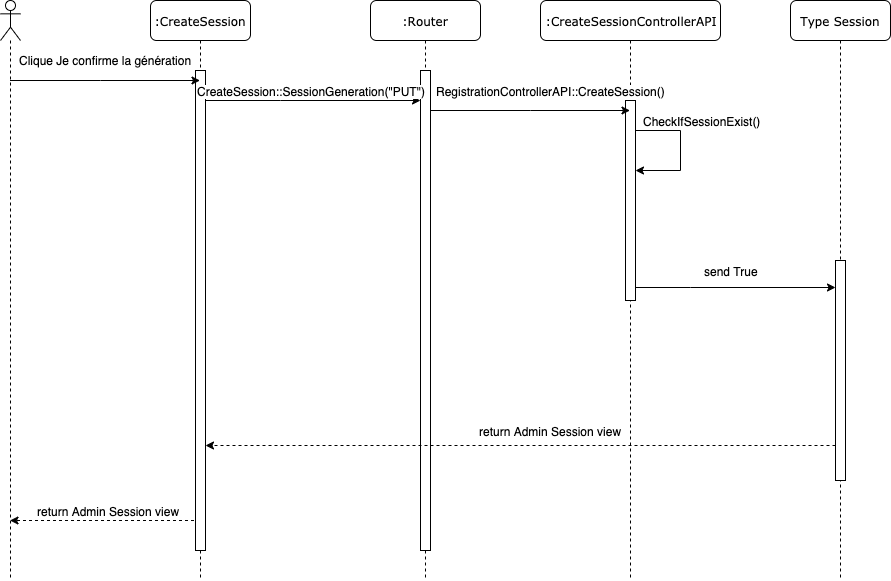

The diagram above was exported from draw.io. Its source (the exported page's mxGraphModel, read from the mxfile embedded in the PNG):
<mxGraphModel dx="1426" dy="745" grid="1" gridSize="10" guides="1" tooltips="1" connect="1" arrows="1" fold="1" page="1" pageScale="1" pageWidth="1100" pageHeight="850" background="#ffffff" math="0" shadow="0">
  <root>
    <mxCell id="0" />
    <mxCell id="1" parent="0" />
    <mxCell id="fxrbVSVYyu5DN6SwpARz-6" style="edgeStyle=orthogonalEdgeStyle;rounded=0;orthogonalLoop=1;jettySize=auto;html=1;dashed=1;" parent="1" source="7baba1c4bc27f4b0-2" target="fxrbVSVYyu5DN6SwpARz-3" edge="1">
      <mxGeometry relative="1" as="geometry">
        <Array as="points">
          <mxPoint x="220" y="600" />
          <mxPoint x="220" y="600" />
        </Array>
      </mxGeometry>
    </mxCell>
    <mxCell id="fxrbVSVYyu5DN6SwpARz-7" value="return Admin Session view" style="text;html=1;align=center;verticalAlign=middle;resizable=0;points=[];;labelBackgroundColor=#ffffff;" parent="fxrbVSVYyu5DN6SwpARz-6" vertex="1" connectable="0">
      <mxGeometry x="-0.1312" y="6" relative="1" as="geometry">
        <mxPoint x="-9.5" y="-16" as="offset" />
      </mxGeometry>
    </mxCell>
    <mxCell id="7baba1c4bc27f4b0-2" value=":CreateSession" style="shape=umlLifeline;perimeter=lifelinePerimeter;whiteSpace=wrap;html=1;container=1;collapsible=0;recursiveResize=0;outlineConnect=0;rounded=1;shadow=0;comic=0;labelBackgroundColor=none;strokeWidth=1;fontFamily=Verdana;fontSize=12;align=center;" parent="1" vertex="1">
      <mxGeometry x="240" y="80" width="100" height="580" as="geometry" />
    </mxCell>
    <mxCell id="fxrbVSVYyu5DN6SwpARz-8" value="" style="html=1;points=[];perimeter=orthogonalPerimeter;" parent="7baba1c4bc27f4b0-2" vertex="1">
      <mxGeometry x="45" y="70" width="10" height="480" as="geometry" />
    </mxCell>
    <mxCell id="7baba1c4bc27f4b0-3" value=":CreateSessionControllerAPI" style="shape=umlLifeline;perimeter=lifelinePerimeter;whiteSpace=wrap;html=1;container=1;collapsible=0;recursiveResize=0;outlineConnect=0;rounded=1;shadow=0;comic=0;labelBackgroundColor=none;strokeWidth=1;fontFamily=Verdana;fontSize=12;align=center;" parent="1" vertex="1">
      <mxGeometry x="630" y="80" width="180" height="580" as="geometry" />
    </mxCell>
    <mxCell id="fxrbVSVYyu5DN6SwpARz-14" value="" style="html=1;points=[];perimeter=orthogonalPerimeter;" parent="7baba1c4bc27f4b0-3" vertex="1">
      <mxGeometry x="85" y="100" width="10" height="200" as="geometry" />
    </mxCell>
    <mxCell id="fxrbVSVYyu5DN6SwpARz-17" style="edgeStyle=orthogonalEdgeStyle;rounded=0;orthogonalLoop=1;jettySize=auto;html=1;" parent="7baba1c4bc27f4b0-3" source="fxrbVSVYyu5DN6SwpARz-14" edge="1" target="fxrbVSVYyu5DN6SwpARz-14">
      <mxGeometry relative="1" as="geometry">
        <mxPoint x="78" y="170" as="targetPoint" />
        <Array as="points">
          <mxPoint x="140" y="130" />
          <mxPoint x="140" y="170" />
        </Array>
      </mxGeometry>
    </mxCell>
    <mxCell id="fxrbVSVYyu5DN6SwpARz-18" value="CheckIfSessionExist()" style="text;html=1;align=center;verticalAlign=middle;resizable=0;points=[];;labelBackgroundColor=#ffffff;" parent="fxrbVSVYyu5DN6SwpARz-17" vertex="1" connectable="0">
      <mxGeometry x="-0.5045" y="-1" relative="1" as="geometry">
        <mxPoint x="34" y="-11" as="offset" />
      </mxGeometry>
    </mxCell>
    <mxCell id="fxrbVSVYyu5DN6SwpARz-29" style="edgeStyle=orthogonalEdgeStyle;rounded=0;orthogonalLoop=1;jettySize=auto;html=1;" parent="1" source="7baba1c4bc27f4b0-4" target="7baba1c4bc27f4b0-3" edge="1">
      <mxGeometry relative="1" as="geometry">
        <Array as="points">
          <mxPoint x="620" y="190" />
          <mxPoint x="620" y="190" />
        </Array>
      </mxGeometry>
    </mxCell>
    <mxCell id="fxrbVSVYyu5DN6SwpARz-30" value="RegistrationControllerAPI::CreateSession()" style="text;html=1;align=center;verticalAlign=middle;resizable=0;points=[];;labelBackgroundColor=#ffffff;" parent="fxrbVSVYyu5DN6SwpARz-29" vertex="1" connectable="0">
      <mxGeometry x="0.1405" y="-1" relative="1" as="geometry">
        <mxPoint x="8.5" y="-21" as="offset" />
      </mxGeometry>
    </mxCell>
    <mxCell id="7baba1c4bc27f4b0-4" value=":Router" style="shape=umlLifeline;perimeter=lifelinePerimeter;whiteSpace=wrap;html=1;container=1;collapsible=0;recursiveResize=0;outlineConnect=0;rounded=1;shadow=0;comic=0;labelBackgroundColor=none;strokeWidth=1;fontFamily=Verdana;fontSize=12;align=center;" parent="1" vertex="1">
      <mxGeometry x="460" y="80" width="110" height="580" as="geometry" />
    </mxCell>
    <mxCell id="fxrbVSVYyu5DN6SwpARz-25" value="" style="html=1;points=[];perimeter=orthogonalPerimeter;" parent="7baba1c4bc27f4b0-4" vertex="1">
      <mxGeometry x="50" y="70" width="10" height="480" as="geometry" />
    </mxCell>
    <mxCell id="7baba1c4bc27f4b0-6" value="Type Session" style="shape=umlLifeline;perimeter=lifelinePerimeter;whiteSpace=wrap;html=1;container=1;collapsible=0;recursiveResize=0;outlineConnect=0;rounded=1;shadow=0;comic=0;labelBackgroundColor=none;strokeWidth=1;fontFamily=Verdana;fontSize=12;align=center;" parent="1" vertex="1">
      <mxGeometry x="880" y="80" width="100" height="580" as="geometry" />
    </mxCell>
    <mxCell id="fxrbVSVYyu5DN6SwpARz-35" value="" style="html=1;points=[];perimeter=orthogonalPerimeter;" parent="7baba1c4bc27f4b0-6" vertex="1">
      <mxGeometry x="45" y="260" width="10" height="220" as="geometry" />
    </mxCell>
    <mxCell id="fxrbVSVYyu5DN6SwpARz-4" style="edgeStyle=orthogonalEdgeStyle;rounded=0;orthogonalLoop=1;jettySize=auto;html=1;" parent="1" source="fxrbVSVYyu5DN6SwpARz-3" target="7baba1c4bc27f4b0-2" edge="1">
      <mxGeometry relative="1" as="geometry">
        <Array as="points">
          <mxPoint x="190" y="160" />
          <mxPoint x="190" y="160" />
        </Array>
      </mxGeometry>
    </mxCell>
    <mxCell id="fxrbVSVYyu5DN6SwpARz-3" value="" style="shape=umlLifeline;participant=umlActor;perimeter=lifelinePerimeter;whiteSpace=wrap;html=1;container=1;collapsible=0;recursiveResize=0;verticalAlign=top;spacingTop=36;labelBackgroundColor=#ffffff;outlineConnect=0;" parent="1" vertex="1">
      <mxGeometry x="90" y="80" width="20" height="580" as="geometry" />
    </mxCell>
    <mxCell id="fxrbVSVYyu5DN6SwpARz-5" value="Clique Je confirme la génération" style="text;html=1;align=center;verticalAlign=middle;resizable=0;points=[];;autosize=1;" parent="1" vertex="1">
      <mxGeometry x="100" y="130" width="190" height="20" as="geometry" />
    </mxCell>
    <mxCell id="fxrbVSVYyu5DN6SwpARz-26" value="" style="edgeStyle=orthogonalEdgeStyle;rounded=0;orthogonalLoop=1;jettySize=auto;html=1;" parent="1" source="fxrbVSVYyu5DN6SwpARz-8" target="fxrbVSVYyu5DN6SwpARz-25" edge="1">
      <mxGeometry relative="1" as="geometry">
        <Array as="points">
          <mxPoint x="370" y="180" />
          <mxPoint x="370" y="180" />
        </Array>
      </mxGeometry>
    </mxCell>
    <mxCell id="fxrbVSVYyu5DN6SwpARz-27" value="CreateSession::SessionGeneration(&quot;PUT&quot;)" style="text;html=1;align=center;verticalAlign=middle;resizable=0;points=[];;labelBackgroundColor=#ffffff;" parent="fxrbVSVYyu5DN6SwpARz-26" vertex="1" connectable="0">
      <mxGeometry x="0.0634" y="-2" relative="1" as="geometry">
        <mxPoint x="-9" y="-12" as="offset" />
      </mxGeometry>
    </mxCell>
    <mxCell id="fxrbVSVYyu5DN6SwpARz-36" style="edgeStyle=orthogonalEdgeStyle;rounded=0;orthogonalLoop=1;jettySize=auto;html=1;dashed=1;" parent="1" source="fxrbVSVYyu5DN6SwpARz-35" edge="1">
      <mxGeometry relative="1" as="geometry">
        <Array as="points">
          <mxPoint x="302" y="525" />
        </Array>
        <mxPoint x="295" y="525" as="targetPoint" />
      </mxGeometry>
    </mxCell>
    <mxCell id="fxrbVSVYyu5DN6SwpARz-37" value="return Admin Session view" style="text;html=1;align=center;verticalAlign=middle;resizable=0;points=[];;labelBackgroundColor=#ffffff;" parent="fxrbVSVYyu5DN6SwpARz-36" vertex="1" connectable="0">
      <mxGeometry x="0.2325" y="1" relative="1" as="geometry">
        <mxPoint x="102" y="-16" as="offset" />
      </mxGeometry>
    </mxCell>
    <mxCell id="B_opZdftxzZ01QurHu1s-2" style="edgeStyle=orthogonalEdgeStyle;rounded=0;orthogonalLoop=1;jettySize=auto;html=1;entryX=0;entryY=0.123;entryDx=0;entryDy=0;entryPerimeter=0;" edge="1" parent="1" source="fxrbVSVYyu5DN6SwpARz-14" target="fxrbVSVYyu5DN6SwpARz-35">
      <mxGeometry relative="1" as="geometry">
        <Array as="points">
          <mxPoint x="780" y="367" />
          <mxPoint x="780" y="367" />
        </Array>
      </mxGeometry>
    </mxCell>
    <mxCell id="B_opZdftxzZ01QurHu1s-3" value="send True" style="text;html=1;align=center;verticalAlign=middle;resizable=0;points=[];;labelBackgroundColor=#ffffff;" vertex="1" connectable="0" parent="B_opZdftxzZ01QurHu1s-2">
      <mxGeometry x="0.06" y="-1" relative="1" as="geometry">
        <mxPoint x="-11" y="-18" as="offset" />
      </mxGeometry>
    </mxCell>
  </root>
</mxGraphModel>